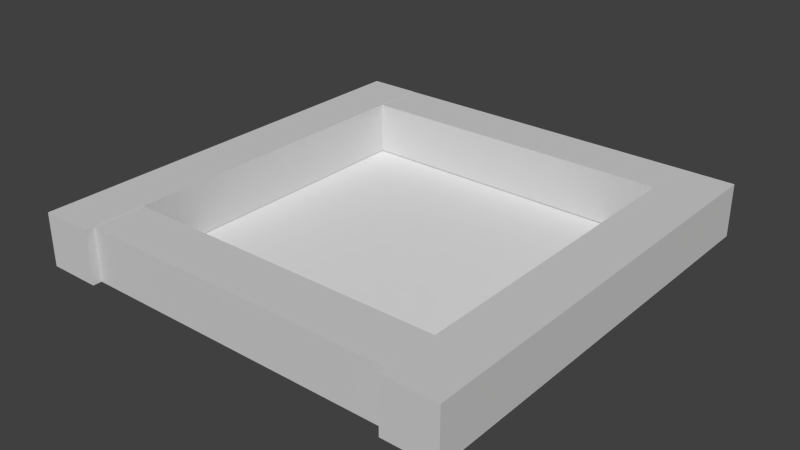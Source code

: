 # Source: GroundWalls.blend  (saved by Blender 2.76.0; exported with 4.5.12 LTS)
import bpy
from mathutils import Matrix  # noqa: F401  (used for matrix-valued properties, if any)

bpy.ops.wm.read_factory_settings(use_empty=True)
scene = bpy.context.scene
scene.name = 'Scene'

# ---- collections
col_collection_1 = bpy.data.collections.new('Collection 1'); scene.collection.children.link(col_collection_1)

# ---- materials (node trees are filled in below, after node groups)
mat_walls = bpy.data.materials.new('walls')
mat_walls.alpha_threshold = 0.0
mat_walls.use_transparent_shadow = False
mat_walls.diffuse_color = (0.64, 0.64, 0.64, 1.0)
mat_walls.specular_color = (0.5, 0.5, 0.5)
mat_walls.roughness = 0.5
mat_walls.specular_intensity = 1.0
mat_walls_none = bpy.data.materials.new('walls_NONE')
mat_walls_none.alpha_threshold = 0.0
mat_walls_none.use_transparent_shadow = False
mat_walls_none.diffuse_color = (0.64, 0.64, 0.64, 1.0)
mat_walls_none.specular_color = (0.5, 0.5, 0.5)
mat_walls_none.roughness = 0.5
mat_walls_none.specular_intensity = 1.0
mat_material_002 = bpy.data.materials.new('Material.002')
mat_material_002.alpha_threshold = 0.0
mat_material_002.use_transparent_shadow = False
mat_material_002.preview_render_type = 'FLAT'
mat_material_002.roughness = 0.5

# ---- material node trees

# ---- world
world_world = bpy.data.worlds.new('World'); scene.world = world_world
world_world.color = (0.05088, 0.05088, 0.05088)
world_world.use_sun_shadow = False
world_world.sun_shadow_jitter_overblur = 0.0
world_world.cycles.sampling_method = 'MANUAL'
world_world.cycles.sample_map_resolution = 256

# ---- meshes
me_cube_001 = bpy.data.meshes.new('Cube.001')
me_cube_001.from_pydata([(10.42, 2.717, 1.793), (10.43, 2.717, -1.62), (10.43, -0.6963, -1.62), (10.43, 2.717, -13.35), (10.43, -0.6963, -13.35), (10.42, -0.6963, 1.793), (10.42, -0.6963, 13.15), (10.42, 2.717, 13.15), (-10.38, -0.6963, -1.67), (-10.38, -0.6963, -13.4), (-10.38, 2.717, -13.4), (-10.39, -0.6963, 1.743), (-10.38, 2.717, -1.67), (-10.39, 2.717, 1.743), (-10.39, 2.717, 13.1), (-10.39, -0.6963, 13.1), (-0.9615, -0.6792, 10.53), (-12.57, -0.6792, 10.53), (-12.57, 2.7, 10.53), (2.418, -0.6792, 10.53), (-0.9615, 2.7, 10.53), (2.418, 2.7, 10.53), (13.66, 2.7, 10.53), (13.66, -0.6792, 10.53), (1.245, 2.7, -10.03), (-2.134, 2.7, -10.03), (-2.134, -0.6792, -10.03), (-13.75, 2.7, -10.03), (1.245, -0.6792, -10.03), (12.49, -0.6792, -10.03), (12.49, 2.7, -10.03), (-13.75, -0.6792, -10.03), (13.84, -0.6963, -1.619), (13.84, 2.717, 1.794), (13.84, 2.717, -1.619), (13.83, 2.717, 13.15), (13.85, -0.6963, -13.35), (13.84, -0.6963, 1.794), (13.85, 2.717, -13.35), (10.42, -0.6963, 14.5), (10.42, 2.717, 14.5), (13.83, -0.6963, 13.15), (13.83, 2.717, 14.5), (13.83, -0.6963, 14.5), (-13.8, -0.6963, 1.741), (-13.8, -0.6963, -1.672), (-13.8, 2.717, -1.672), (-13.8, 2.717, 1.741), (-13.81, 2.717, 13.1), (-13.79, 2.717, -13.4), (-13.79, -0.6963, -13.4), (-13.81, -0.6963, 13.1), (-13.81, -0.6963, 14.45), (-13.81, 2.717, 14.45), (-10.39, 2.717, 14.45), (-10.39, -0.6963, 14.45), (2.418, -0.6792, 13.91), (-0.9615, -0.6792, 13.91), (-0.9615, 2.7, 13.91), (2.418, 2.7, 13.91), (13.66, 2.7, 13.91), (-13.45, -0.6792, 10.53), (-12.57, -0.6792, 13.91), (-12.57, 2.7, 13.91), (13.66, -0.6792, 13.91), (-13.45, 2.7, 13.91), (-13.45, 2.7, 10.53), (-13.45, -0.6792, 13.91), (-2.134, -0.6792, -13.41), (1.245, 2.7, -13.41), (-2.134, 2.7, -13.41), (-13.75, -0.6792, -13.41), (-13.75, 2.7, -13.41), (1.245, -0.6792, -13.41), (13.83, -0.6792, -10.03), (13.83, 2.7, -10.03), (12.49, 2.7, -13.41), (12.49, -0.6792, -13.41), (13.83, 2.7, -13.41), (13.83, -0.6792, -13.41)], [], [(0, 1, 2), (1, 3, 4), (5, 6, 7), (8, 9, 10), (11, 8, 12), (13, 14, 15), (16, 17, 18), (19, 16, 20), (21, 22, 23), (24, 25, 26), (26, 25, 27), (28, 29, 30), (5, 0, 2), (2, 1, 4), (0, 5, 7), (12, 8, 10), (13, 11, 12), (11, 13, 15), (20, 16, 18), (21, 19, 20), (19, 21, 23), (28, 24, 26), (31, 26, 27), (24, 28, 30), (5, 2, 32), (33, 34, 1), (0, 7, 35), (34, 32, 36), (37, 32, 34), (4, 3, 38), (2, 4, 36), (34, 38, 3), (6, 39, 40), (33, 35, 41), (5, 37, 41), (42, 40, 39), (6, 41, 43), (7, 40, 42), (35, 42, 43), (44, 45, 8), (12, 46, 47), (13, 47, 48), (47, 46, 45), (49, 10, 9), (8, 45, 50), (46, 49, 50), (46, 12, 10), (51, 52, 53), (44, 51, 48), (44, 11, 15), (54, 53, 52), (51, 15, 55), (48, 53, 54), (14, 54, 55), (56, 57, 16), (20, 58, 59), (21, 59, 60), (59, 58, 57), (18, 17, 61), (57, 62, 17), (58, 63, 62), (20, 18, 63), (22, 60, 64), (56, 64, 60), (19, 23, 64), (65, 66, 61), (17, 62, 67), (18, 66, 65), (63, 65, 67), (28, 26, 68), (69, 70, 25), (69, 24, 30), (68, 71, 72), (73, 68, 70), (27, 72, 71), (26, 31, 71), (70, 72, 27), (29, 74, 75), (69, 76, 77), (73, 77, 29), (78, 75, 74), (77, 79, 74), (76, 30, 75), (76, 78, 79), (37, 5, 32), (0, 33, 1), (33, 0, 35), (38, 34, 36), (33, 37, 34), (36, 4, 38), (32, 2, 36), (1, 34, 3), (7, 6, 40), (37, 33, 41), (6, 5, 41), (43, 42, 39), (39, 6, 43), (35, 7, 42), (41, 35, 43), (11, 44, 8), (13, 12, 47), (14, 13, 48), (44, 47, 45), (50, 49, 9), (9, 8, 50), (45, 46, 50), (49, 46, 10), (48, 51, 53), (47, 44, 48), (51, 44, 15), (55, 54, 52), (52, 51, 55), (14, 48, 54), (15, 14, 55), (19, 56, 16), (21, 20, 59), (22, 21, 60), (56, 59, 57), (66, 18, 61), (16, 57, 17), (57, 58, 62), (58, 20, 63), (23, 22, 64), (59, 56, 60), (56, 19, 64), (67, 65, 61), (61, 17, 67), (63, 18, 65), (62, 63, 67), (73, 28, 68), (24, 69, 25), (76, 69, 30), (70, 68, 72), (69, 73, 70), (31, 27, 71), (68, 26, 71), (25, 70, 27), (30, 29, 75), (73, 69, 77), (28, 73, 29), (79, 78, 74), (29, 77, 74), (78, 76, 75), (77, 76, 79)])
me_cube_001.polygons.foreach_set('use_smooth', [True] * 144)
me_cube_001.polygons.foreach_set('material_index', [0, 0, 0, 0, 0, 0, 0, 0, 0, 0, 0, 0, 0, 0, 0, 0, 0, 0, 0, 0, 0, 0, 0, 0, 1, 1, 1, 1, 1, 1, 1, 1, 1, 1, 1, 1, 1, 1, 1, 1, 1, 1, 1, 1, 1, 1, 1, 1, 1, 1, 1, 1, 1, 1, 1, 1, 1, 1, 1, 1, 1, 1, 1, 1, 1, 1, 1, 1, 1, 1, 1, 1, 1, 1, 1, 1, 1, 1, 1, 1, 1, 1, 1, 1, 1, 1, 1, 1, 1, 1, 1, 1, 1, 1, 1, 1, 1, 1, 1, 1, 1, 1, 1, 1, 1, 1, 1, 1, 1, 1, 1, 1, 1, 1, 1, 1, 1, 1, 1, 1, 1, 1, 1, 1, 1, 1, 1, 1, 1, 1, 1, 1, 1, 1, 1, 1, 1, 1, 1, 1, 1, 1, 1, 1])
_k = set([(0, 1), (0, 7), (1, 3), (2, 4), (2, 5), (3, 4), (3, 38), (4, 36), (5, 6), (6, 39), (7, 40), (8, 9), (8, 11), (9, 10), (9, 50), (10, 12), (10, 49), (11, 15), (12, 13), (13, 14), (14, 54), (15, 55), (16, 17), (16, 19), (17, 61), (18, 20), (18, 66), (19, 23), (20, 21), (21, 22), (22, 23), (22, 60), (23, 64), (24, 25), (24, 30), (25, 27), (26, 28), (26, 31), (27, 31), (27, 72), (28, 29), (29, 74), (30, 75), (31, 71), (32, 36), (32, 37), (33, 34), (33, 35), (34, 38), (35, 42), (36, 38), (37, 41), (39, 40), (39, 43), (40, 42), (41, 43), (42, 43), (44, 45), (44, 51), (45, 50), (46, 47), (46, 49), (47, 48), (48, 53), (49, 50), (51, 52), (52, 53), (52, 55), (53, 54), (54, 55), (56, 57), (56, 64), (57, 62), (58, 59), (58, 63), (59, 60), (60, 64), (61, 66), (61, 67), (62, 67), (63, 65), (65, 66), (65, 67), (68, 71), (68, 73), (69, 70), (69, 76), (70, 72), (71, 72), (73, 77), (74, 75), (74, 79), (75, 78), (76, 78), (77, 79), (78, 79)])
me_cube_001.attributes.new('sharp_edge', 'BOOLEAN', 'EDGE').data.foreach_set('value', [ (min(e.vertices), max(e.vertices)) in _k for e in me_cube_001.edges])
_uv = me_cube_001.uv_layers.new(name='UVMap')
_uv.uv.foreach_set('vector', [0.4285, 0.1292, 0.5573, 0.1292, 0.5573, 0.258, 0.5573, 0.1292, 0.9999, 0.1292, 0.9999, 0.258, 0.4285, 0.258, 0.000143, 0.258, 0.000143, 0.1292, 0.5573, 0.000143, 0.9999, 0.000143, 0.9999, 0.1289, 0.4285, 0.000143, 0.5573, 0.000143, 0.5573, 0.1289, 0.4285, 0.1289, 0.000143, 0.1289, 0.000143, 0.000143, 0.4383, 0.3858, 0.000143, 0.3858, 0.000143, 0.2583, 0.5658, 0.3858, 0.4383, 0.3858, 0.4383, 0.2583, 0.5658, 0.2583, 0.9899, 0.2583, 0.9899, 0.3858, 0.5658, 0.5135, 0.4383, 0.5135, 0.4383, 0.386, 0.4383, 0.386, 0.4383, 0.5135, 0.000143, 0.5135, 0.5658, 0.386, 0.9899, 0.386, 0.9899, 0.5135, 0.4285, 0.258, 0.4285, 0.1292, 0.5573, 0.258, 0.5573, 0.258, 0.5573, 0.1292, 0.9999, 0.258, 0.4285, 0.1292, 0.4285, 0.258, 0.000143, 0.1292, 0.5573, 0.1289, 0.5573, 0.000143, 0.9999, 0.1289, 0.4285, 0.1289, 0.4285, 0.000143, 0.5573, 0.1289, 0.4285, 0.000143, 0.4285, 0.1289, 0.000143, 0.000143, 0.4383, 0.2583, 0.4383, 0.3858, 0.000143, 0.2583, 0.5658, 0.2583, 0.5658, 0.3858, 0.4383, 0.2583, 0.5658, 0.3858, 0.5658, 0.2583, 0.9899, 0.3858, 0.5658, 0.386, 0.5658, 0.5135, 0.4383, 0.386, 0.000143, 0.386, 0.4383, 0.386, 0.000143, 0.5135, 0.5658, 0.5135, 0.5658, 0.386, 0.9899, 0.5135, 0.0, 0.0, 0.0, 0.0, 0.0, 0.0, 0.0, 0.0, 0.0, 0.0, 0.0, 0.0, 0.0, 0.0, 0.0, 0.0, 0.0, 0.0, 0.0, 0.0, 0.0, 0.0, 0.0, 0.0, 0.0, 0.0, 0.0, 0.0, 0.0, 0.0, 0.0, 0.0, 0.0, 0.0, 0.0, 0.0, 0.0, 0.0, 0.0, 0.0, 0.0, 0.0, 0.0, 0.0, 0.0, 0.0, 0.0, 0.0, 0.0, 0.0, 0.0, 0.0, 0.0, 0.0, 0.0, 0.0, 0.0, 0.0, 0.0, 0.0, 0.0, 0.0, 0.0, 0.0, 0.0, 0.0, 0.0, 0.0, 0.0, 0.0, 0.0, 0.0, 0.0, 0.0, 0.0, 0.0, 0.0, 0.0, 0.0, 0.0, 0.0, 0.0, 0.0, 0.0, 0.0, 0.0, 0.0, 0.0, 0.0, 0.0, 0.0, 0.0, 0.0, 0.0, 0.0, 0.0, 0.0, 0.0, 0.0, 0.0, 0.0, 0.0, 0.0, 0.0, 0.0, 0.0, 0.0, 0.0, 0.0, 0.0, 0.0, 0.0, 0.0, 0.0, 0.0, 0.0, 0.0, 0.0, 0.0, 0.0, 0.0, 0.0, 0.0, 0.0, 0.0, 0.0, 0.0, 0.0, 0.0, 0.0, 0.0, 0.0, 0.0, 0.0, 0.0, 0.0, 0.0, 0.0, 0.0, 0.0, 0.0, 0.0, 0.0, 0.0, 0.0, 0.0, 0.0, 0.0, 0.0, 0.0, 0.0, 0.0, 0.0, 0.0, 0.0, 0.0, 0.0, 0.0, 0.0, 0.0, 0.0, 0.0, 0.0, 0.0, 0.0, 0.0, 0.0, 0.0, 0.0, 0.0, 0.0, 0.0, 0.0, 0.0, 0.0, 0.0, 0.0, 0.0, 0.0, 0.0, 0.0, 0.0, 0.0, 0.0, 0.0, 0.0, 0.0, 0.0, 0.0, 0.0, 0.0, 0.0, 0.0, 0.0, 0.0, 0.0, 0.0, 0.0, 0.0, 0.0, 0.0, 0.0, 0.0, 0.0, 0.0, 0.0, 0.0, 0.0, 0.0, 0.0, 0.0, 0.0, 0.0, 0.0, 0.0, 0.0, 0.0, 0.0, 0.0, 0.0, 0.0, 0.0, 0.0, 0.0, 0.0, 0.0, 0.0, 0.0, 0.0, 0.0, 0.0, 0.0, 0.0, 0.0, 0.0, 0.0, 0.0, 0.0, 0.0, 0.0, 0.0, 0.0, 0.0, 0.0, 0.0, 0.0, 0.0, 0.0, 0.0, 0.0, 0.0, 0.0, 0.0, 0.0, 0.0, 0.0, 0.0, 0.0, 0.0, 0.0, 0.0, 0.0, 0.0, 0.0, 0.0, 0.0, 0.0, 0.0, 0.0, 0.0, 0.0, 0.0, 0.0, 0.0, 0.0, 0.0, 0.0, 0.0, 0.0, 0.0, 0.0, 0.0, 0.0, 0.0, 0.0, 0.0, 0.0, 0.0, 0.0, 0.0, 0.0, 0.0, 0.0, 0.0, 0.0, 0.0, 0.0, 0.0, 0.0, 0.0, 0.0, 0.0, 0.0, 0.0, 0.0, 0.0, 0.0, 0.0, 0.0, 0.0, 0.0, 0.0, 0.0, 0.0, 0.0, 0.0, 0.0, 0.0, 0.0, 0.0, 0.0, 0.0, 0.0, 0.0, 0.0, 0.0, 0.0, 0.0, 0.0, 0.0, 0.0, 0.0, 0.0, 0.0, 0.0, 0.0, 0.0, 0.0, 0.0, 0.0, 0.0, 0.0, 0.0, 0.0, 0.0, 0.0, 0.0, 0.0, 0.0, 0.0, 0.0, 0.0, 0.0, 0.0, 0.0, 0.0, 0.0, 0.0, 0.0, 0.0, 0.0, 0.0, 0.0, 0.0, 0.0, 0.0, 0.0, 0.0, 0.0, 0.0, 0.0, 0.0, 0.0, 0.0, 0.0, 0.0, 0.0, 0.0, 0.0, 0.0, 0.0, 0.0, 0.0, 0.0, 0.0, 0.0, 0.0, 0.0, 0.0, 0.0, 0.0, 0.0, 0.0, 0.0, 0.0, 0.0, 0.0, 0.0, 0.0, 0.0, 0.0, 0.0, 0.0, 0.0, 0.0, 0.0, 0.0, 0.0, 0.0, 0.0, 0.0, 0.0, 0.0, 0.0, 0.0, 0.0, 0.0, 0.0, 0.0, 0.0, 0.0, 0.0, 0.0, 0.0, 0.0, 0.0, 0.0, 0.0, 0.0, 0.0, 0.0, 0.0, 0.0, 0.0, 0.0, 0.0, 0.0, 0.0, 0.0, 0.0, 0.0, 0.0, 0.0, 0.0, 0.0, 0.0, 0.0, 0.0, 0.0, 0.0, 0.0, 0.0, 0.0, 0.0, 0.0, 0.0, 0.0, 0.0, 0.0, 0.0, 0.0, 0.0, 0.0, 0.0, 0.0, 0.0, 0.0, 0.0, 0.0, 0.0, 0.0, 0.0, 0.0, 0.0, 0.0, 0.0, 0.0, 0.0, 0.0, 0.0, 0.0, 0.0, 0.0, 0.0, 0.0, 0.0, 0.0, 0.0, 0.0, 0.0, 0.0, 0.0, 0.0, 0.0, 0.0, 0.0, 0.0, 0.0, 0.0, 0.0, 0.0, 0.0, 0.0, 0.0, 0.0, 0.0, 0.0, 0.0, 0.0, 0.0, 0.0, 0.0, 0.0, 0.0, 0.0, 0.0, 0.0, 0.0, 0.0, 0.0, 0.0, 0.0, 0.0, 0.0, 0.0, 0.0, 0.0, 0.0, 0.0, 0.0, 0.0, 0.0, 0.0, 0.0, 0.0, 0.0, 0.0, 0.0, 0.0, 0.0, 0.0, 0.0, 0.0, 0.0, 0.0, 0.0, 0.0, 0.0, 0.0, 0.0, 0.0, 0.0, 0.0, 0.0, 0.0, 0.0, 0.0, 0.0, 0.0, 0.0, 0.0, 0.0, 0.0, 0.0, 0.0, 0.0, 0.0, 0.0, 0.0, 0.0, 0.0, 0.0, 0.0, 0.0, 0.0, 0.0, 0.0, 0.0, 0.0, 0.0, 0.0, 0.0, 0.0, 0.0, 0.0, 0.0, 0.0, 0.0, 0.0, 0.0, 0.0, 0.0, 0.0, 0.0, 0.0, 0.0, 0.0, 0.0, 0.0, 0.0, 0.0, 0.0, 0.0, 0.0, 0.0, 0.0, 0.0, 0.0, 0.0, 0.0, 0.0, 0.0, 0.0, 0.0, 0.0, 0.0, 0.0, 0.0, 0.0, 0.0, 0.0, 0.0, 0.0, 0.0, 0.0, 0.0, 0.0, 0.0, 0.0, 0.0, 0.0, 0.0, 0.0, 0.0, 0.0, 0.0, 0.0, 0.0, 0.0, 0.0, 0.0, 0.0, 0.0, 0.0, 0.0, 0.0, 0.0, 0.0, 0.0, 0.0, 0.0, 0.0, 0.0, 0.0, 0.0, 0.0, 0.0, 0.0, 0.0, 0.0, 0.0, 0.0, 0.0, 0.0, 0.0, 0.0, 0.0, 0.0, 0.0, 0.0, 0.0, 0.0, 0.0, 0.0, 0.0, 0.0, 0.0, 0.0, 0.0, 0.0, 0.0, 0.0, 0.0, 0.0, 0.0, 0.0, 0.0, 0.0, 0.0, 0.0, 0.0, 0.0, 0.0, 0.0, 0.0, 0.0, 0.0, 0.0, 0.0, 0.0, 0.0, 0.0, 0.0, 0.0, 0.0, 0.0, 0.0, 0.0, 0.0, 0.0, 0.0, 0.0, 0.0, 0.0, 0.0, 0.0, 0.0, 0.0, 0.0, 0.0])
me_cube_001.materials.append(mat_walls)
me_cube_001.materials.append(mat_walls_none)
me_cube_001.use_remesh_preserve_volume = False
me_cube_001.use_remesh_preserve_attributes = False
me_cube_001.use_mirror_vertex_groups = False
me_cube_001.update()
me_cube_001.normals_split_custom_set([tuple(v) for v in zip(*[iter([-1.0, -8.821e-08, -0.0004916, -1.0, 1.36e-07, -0.0004918, -1.0, 2.929e-07, -0.0004916, -1.0, 1.36e-07, -0.0004918, -1.0, 0.0, -0.0004915, -1.0, 1.374e-07, -0.0004915, -1.0, -2.553e-08, -0.0004915, -1.0, -4.509e-07, -0.0004917, -1.0, -1.118e-07, -0.000492, 1.0, 6.869e-08, 0.0004914, 1.0, 7.622e-07, 0.0004917, 1.0, 6.248e-07, 0.0004917, 1.0, 3.313e-08, 0.0004915, 1.0, 6.869e-08, 0.0004914, 1.0, -1.637e-07, 0.0004914, 1.0, -1.049e-07, 0.0004915, 1.0, 4.916e-07, 0.0004918, 1.0, 3.092e-07, 0.0004921, 1.769e-07, 8.355e-15, -1.0, 1.387e-06, 3.539e-13, -1.0, 3.228e-07, 8.761e-14, -1.0, 2.008e-07, 2.117e-07, -1.0, 1.769e-07, 8.355e-15, -1.0, 1.944e-07, 7.056e-08, -1.0, 1.822e-07, 2.56e-07, -1.0, 2.009e-07, -9.577e-14, -1.0, 2.382e-07, 5.246e-08, -1.0, -2.675e-07, -4.233e-07, 1.0, -4.935e-07, 0.0, 1.0, -3.328e-07, -1.411e-07, 1.0, -3.328e-07, -1.411e-07, 1.0, -4.935e-07, 0.0, 1.0, -3.762e-07, 0.0, 1.0, -1.004e-07, -5.12e-07, 1.0, -1.004e-07, -4.789e-14, 1.0, -1.004e-07, -5.246e-08, 1.0, -1.0, -2.553e-08, -0.0004915, -1.0, -8.821e-08, -0.0004916, -1.0, 2.929e-07, -0.0004916, -1.0, 2.929e-07, -0.0004916, -1.0, 1.36e-07, -0.0004918, -1.0, 1.374e-07, -0.0004915, -1.0, -8.821e-08, -0.0004916, -1.0, -2.553e-08, -0.0004915, -1.0, -1.118e-07, -0.000492, 1.0, -1.637e-07, 0.0004914, 1.0, 6.869e-08, 0.0004914, 1.0, 6.248e-07, 0.0004917, 1.0, -1.049e-07, 0.0004915, 1.0, 3.313e-08, 0.0004915, 1.0, -1.637e-07, 0.0004914, 1.0, 3.313e-08, 0.0004915, 1.0, -1.049e-07, 0.0004915, 1.0, 3.092e-07, 0.0004921, 1.944e-07, 7.056e-08, -1.0, 1.769e-07, 8.355e-15, -1.0, 3.228e-07, 8.761e-14, -1.0, 1.822e-07, 2.56e-07, -1.0, 2.008e-07, 2.117e-07, -1.0, 1.944e-07, 7.056e-08, -1.0, 2.008e-07, 2.117e-07, -1.0, 1.822e-07, 2.56e-07, -1.0, 2.382e-07, 5.246e-08, -1.0, -1.004e-07, -5.12e-07, 1.0, -2.675e-07, -4.233e-07, 1.0, -3.328e-07, -1.411e-07, 1.0, -3.888e-07, 0.0, 1.0, -3.328e-07, -1.411e-07, 1.0, -3.762e-07, 0.0, 1.0, -2.675e-07, -4.233e-07, 1.0, -1.004e-07, -5.12e-07, 1.0, -1.004e-07, -5.246e-08, 1.0, -2.192e-11, -1.0, 4.377e-08, -1.998e-11, -1.0, 4.549e-08, -1.998e-11, -1.0, 4.764e-08, 0.0, 1.0, 0.0, 4.5e-11, 1.0, -7.575e-08, 4.502e-11, 1.0, -7.145e-08, 0.0, 1.0, 0.0, 0.0, 1.0, 0.0, 0.0, 1.0, 0.0, 1.0, 2.324e-07, 0.0004916, 1.0, 0.0, 0.0004915, 1.0, 6.248e-07, 0.0004915, 1.0, 1.637e-07, 0.0004916, 1.0, 0.0, 0.0004915, 1.0, 2.324e-07, 0.0004916, 0.0004915, -2.793e-07, -1.0, 0.0004911, 0.0, -1.0, 0.0004915, -2.793e-07, -1.0, -1.998e-11, -1.0, 4.549e-08, -3.998e-11, -1.0, 7.145e-08, -3.997e-11, -1.0, 7.575e-08, 4.5e-11, 1.0, -7.575e-08, 8.986e-11, 1.0, -1.905e-07, 8.989e-11, 1.0, -1.82e-07, -1.0, -4.509e-07, -0.0004917, -1.0, -8.256e-07, -0.0004918, -1.0, -1.984e-07, -0.0004923, 1.0, 4.639e-07, 0.0004917, 1.0, 7.341e-07, 0.0004917, 1.0, 5.976e-07, 0.0004917, -2.192e-11, -1.0, 4.377e-08, -2.192e-11, -1.0, 4.394e-08, -2.193e-11, -1.0, 3.92e-08, -0.0004908, -1.599e-10, 1.0, -0.0004911, 0.0, 1.0, -0.0004908, -1.599e-10, 1.0, -2.193e-11, -1.0, 4.209e-08, -2.193e-11, -1.0, 3.92e-08, 0.0, -1.0, -6.115e-09, 0.0, 1.0, 0.0, 0.0, 1.0, 0.0, 0.0, 1.0, 0.0, 1.0, 7.341e-07, 0.0004917, 1.0, 0.0, 0.0004918, 1.0, 0.0, 0.0004918, -2.192e-11, -1.0, 4.377e-08, -1.998e-11, -1.0, 2.121e-08, -1.997e-11, -1.0, 4.167e-08, 4.497e-11, 1.0, -6.316e-08, 4.497e-11, 1.0, -6.275e-08, 0.0, 1.0, -6.726e-09, 0.0, 1.0, -8.142e-09, 0.0, 1.0, -6.726e-09, 0.0, 1.0, 1.713e-08, -1.0, 2.841e-07, -0.0004916, -1.0, 8.92e-08, -0.0004916, -1.0, -1.096e-07, -0.0004916, 0.0004915, -2.791e-07, -1.0, 0.0004918, 3.197e-10, -1.0, 0.0004915, -2.791e-07, -1.0, -1.997e-11, -1.0, 4.167e-08, -1.998e-11, -1.0, 2.121e-08, -3.994e-11, -1.0, 8.336e-08, -1.0, 8.92e-08, -0.0004916, -1.0, -2.103e-07, -0.0004917, -1.0, -1.724e-07, -0.0004917, 4.497e-11, 1.0, -6.275e-08, 4.497e-11, 1.0, -6.316e-08, 8.995e-11, 1.0, -2.212e-07, -1.0, -4.389e-07, -0.0004917, -1.0, 0.0, -0.0004918, -1.0, -6.272e-07, -0.0004918, -1.0, -7.006e-08, -0.0004916, -1.0, -4.389e-07, -0.0004917, -1.0, -6.162e-07, -0.0004917, -2.192e-11, -1.0, 4.377e-08, -2.192e-11, -1.0, 6.44e-08, -2.193e-11, -1.0, 5.028e-08, -0.0004911, -1.599e-10, 1.0, -0.0004911, 0.0, 1.0, -0.0004911, -1.599e-10, 1.0, -2.193e-11, -1.0, 4.476e-08, -2.193e-11, -1.0, 5.028e-08, 0.0, -1.0, 1.073e-08, 0.0, 1.0, 1.713e-08, 0.0, 1.0, 0.0, 0.0, 1.0, 0.0, 1.0, 4.916e-07, 0.0004918, 1.0, 4.128e-07, 0.0004918, 1.0, 9.922e-08, 0.0004923, 0.0, -1.0, -1.162e-08, 8.725e-08, -1.0, -2.246e-08, 8.725e-08, -1.0, -1.162e-08, -9.238e-08, 1.0, 3.066e-09, -9.239e-08, 1.0, 0.0, 0.0, 1.0, 0.0, 0.0, 1.0, 0.0, 0.0, 1.0, 0.0, 0.0, 1.0, 0.0, -2.008e-07, -1.411e-07, 1.0, -1.594e-07, 2.568e-07, 1.0, -1.944e-07, 1.411e-07, 1.0, 3.228e-07, 8.761e-14, -1.0, 1.387e-06, 3.539e-13, -1.0, 2.163e-06, 5.158e-13, -1.0, 8.725e-08, -1.0, -2.246e-08, 8.725e-08, -1.0, 4.356e-09, 8.725e-08, -1.0, 3.57e-09, -1.594e-07, 2.568e-07, 1.0, -2.081e-07, -5.39e-13, 1.0, -1.325e-06, 2.543e-08, 1.0, -9.238e-08, 1.0, 3.066e-09, -9.239e-08, 1.0, -1.007e-08, -9.238e-08, 1.0, 1.394e-08, 1.0, -1.955e-07, 2.822e-07, 1.0, -3.911e-07, 5.644e-07, 1.0, -1.955e-07, 2.822e-07, -2.008e-07, -2.822e-07, 1.0, -4.017e-07, -2.822e-07, 1.0, -4.017e-07, -2.822e-07, 1.0, 0.0, -1.0, 0.0, 0.0, -1.0, 0.0, 0.0, -1.0, 0.0, -1.0, 0.0, -4.233e-07, -1.0, 0.0, -5.644e-07, -1.0, 0.0, -4.233e-07, 8.725e-08, -1.0, 3.57e-09, 8.725e-08, -1.0, 4.356e-09, 0.0, -1.0, 0.0, -9.239e-08, 1.0, -1.007e-08, 0.0, 1.0, -6.459e-08, 0.0, 1.0, -1.042e-08, -2.081e-07, -5.39e-13, 1.0, 0.0, -1.23e-12, 1.0, -2.163e-06, -1.984e-13, 1.0, 0.0, -1.0, -2.956e-09, 8.725e-08, -1.0, -4.341e-09, 8.725e-08, -1.0, -2.956e-09, 0.0, 1.0, -1.253e-08, -9.238e-08, 1.0, -2.506e-08, -9.238e-08, 1.0, -1.253e-08, 0.0, 1.0, -1.253e-08, 0.0, 1.0, 0.0, 0.0, 1.0, 5.265e-08, 2.566e-07, 1.671e-14, -1.0, 1.944e-07, 1.854e-13, -1.0, 2.645e-07, 1.52e-13, -1.0, 2.008e-07, 4.233e-07, -1.0, 2.566e-07, 1.671e-14, -1.0, 2.916e-07, 1.411e-07, -1.0, -1.0, -3.341e-07, -2.822e-07, -1.0, -6.682e-07, 0.0, -1.0, -3.341e-07, -2.822e-07, 8.725e-08, -1.0, -4.341e-09, 1.745e-07, -1.0, 1.742e-08, 1.745e-07, -1.0, 1.428e-08, -9.238e-08, 1.0, -2.506e-08, -1.848e-07, 1.0, 0.0, -1.848e-07, 1.0, 0.0, -1.004e-07, -4.789e-14, 1.0, 0.0, 0.0, 1.0, 0.0, 0.0, 1.0, 1.822e-07, 5.12e-07, -1.0, 1.004e-07, -2.394e-14, -1.0, 1.191e-07, 5.246e-08, -1.0, 0.0, -1.0, 0.0, 0.0, -1.0, 0.0, 0.0, -1.0, 0.0, 1.0, 0.0, 0.0, 1.0, 0.0, 0.0, 1.0, 0.0, 0.0, 0.0, -1.0, 0.0, 0.0, -1.0, 0.0, 0.0, -1.0, 0.0, 0.0, 1.0, 1.265e-08, 0.0, 1.0, 5.265e-08, 0.0, 1.0, 7.999e-08, 1.004e-07, -2.394e-14, -1.0, 0.0, 0.0, -1.0, 0.0, 0.0, -1.0, -2.192e-11, -1.0, 4.394e-08, -2.192e-11, -1.0, 4.377e-08, -1.998e-11, -1.0, 4.764e-08, 0.0, 1.0, 0.0, 0.0, 1.0, 0.0, 4.502e-11, 1.0, -7.145e-08, 0.0, 1.0, 0.0, 0.0, 1.0, 0.0, 0.0, 1.0, 0.0, 1.0, 7.622e-07, 0.0004915, 1.0, 2.324e-07, 0.0004916, 1.0, 6.248e-07, 0.0004915, 1.0, 4.639e-07, 0.0004917, 1.0, 1.637e-07, 0.0004916, 1.0, 2.324e-07, 0.0004916, 0.0004918, -5.586e-07, -1.0, 0.0004915, -2.793e-07, -1.0, 0.0004915, -2.793e-07, -1.0, -1.998e-11, -1.0, 4.764e-08, -1.998e-11, -1.0, 4.549e-08, -3.997e-11, -1.0, 7.575e-08, 4.502e-11, 1.0, -7.145e-08, 4.5e-11, 1.0, -7.575e-08, 8.989e-11, 1.0, -1.82e-07, -1.0, -1.118e-07, -0.000492, -1.0, -4.509e-07, -0.0004917, -1.0, -1.984e-07, -0.0004923, 1.0, 1.637e-07, 0.0004916, 1.0, 4.639e-07, 0.0004917, 1.0, 5.976e-07, 0.0004917, -2.193e-11, -1.0, 4.209e-08, -2.192e-11, -1.0, 4.377e-08, -2.193e-11, -1.0, 3.92e-08, -0.0004905, -3.197e-10, 1.0, -0.0004908, -1.599e-10, 1.0, -0.0004908, -1.599e-10, 1.0, 0.0, -1.0, 0.0, -2.193e-11, -1.0, 4.209e-08, 0.0, -1.0, -6.115e-09, 0.0, 1.0, 0.0, 0.0, 1.0, 0.0, 0.0, 1.0, 0.0, 1.0, 5.976e-07, 0.0004917, 1.0, 7.341e-07, 0.0004917, 1.0, 0.0, 0.0004918, -2.192e-11, -1.0, 6.44e-08, -2.192e-11, -1.0, 4.377e-08, -1.997e-11, -1.0, 4.167e-08, 0.0, 1.0, -8.142e-09, 4.497e-11, 1.0, -6.316e-08, 0.0, 1.0, -6.726e-09, 0.0, 1.0, 2.461e-08, 0.0, 1.0, -8.142e-09, 0.0, 1.0, 1.713e-08, -1.0, -7.006e-08, -0.0004916, -1.0, 2.841e-07, -0.0004916, -1.0, -1.096e-07, -0.0004916, 0.0004911, -5.586e-07, -1.0, 0.0004915, -2.791e-07, -1.0, 0.0004915, -2.791e-07, -1.0, -3.993e-11, -1.0, 8.336e-08, -1.997e-11, -1.0, 4.167e-08, -3.994e-11, -1.0, 8.336e-08, -1.0, -1.096e-07, -0.0004916, -1.0, 8.92e-08, -0.0004916, -1.0, -1.724e-07, -0.0004917, 8.995e-11, 1.0, -2.382e-07, 4.497e-11, 1.0, -6.275e-08, 8.995e-11, 1.0, -2.212e-07, -1.0, -6.162e-07, -0.0004917, -1.0, -4.389e-07, -0.0004917, -1.0, -6.272e-07, -0.0004918, -1.0, 2.841e-07, -0.0004916, -1.0, -7.006e-08, -0.0004916, -1.0, -6.162e-07, -0.0004917, -2.193e-11, -1.0, 4.476e-08, -2.192e-11, -1.0, 4.377e-08, -2.193e-11, -1.0, 5.028e-08, -0.0004911, -3.197e-10, 1.0, -0.0004911, -1.599e-10, 1.0, -0.0004911, -1.599e-10, 1.0, 0.0, -1.0, 0.0, -2.193e-11, -1.0, 4.476e-08, 0.0, -1.0, 1.073e-08, 0.0, 1.0, 2.461e-08, 0.0, 1.0, 1.713e-08, 0.0, 1.0, 0.0, 1.0, 3.092e-07, 0.0004921, 1.0, 4.916e-07, 0.0004918, 1.0, 9.922e-08, 0.0004923, 0.0, -1.0, 0.0, 0.0, -1.0, -1.162e-08, 8.725e-08, -1.0, -1.162e-08, 0.0, 1.0, 0.0, -9.238e-08, 1.0, 3.066e-09, 0.0, 1.0, 0.0, 0.0, 1.0, 0.0, 0.0, 1.0, 0.0, 0.0, 1.0, 0.0, -2.008e-07, -2.822e-07, 1.0, -2.008e-07, -1.411e-07, 1.0, -1.944e-07, 1.411e-07, 1.0, 0.0, 0.0, -1.0, 3.228e-07, 8.761e-14, -1.0, 2.163e-06, 5.158e-13, -1.0, 8.725e-08, -1.0, -1.162e-08, 8.725e-08, -1.0, -2.246e-08, 8.725e-08, -1.0, 3.57e-09, -1.944e-07, 1.411e-07, 1.0, -1.594e-07, 2.568e-07, 1.0, -1.325e-06, 2.543e-08, 1.0, -9.239e-08, 1.0, 0.0, -9.238e-08, 1.0, 3.066e-09, -9.238e-08, 1.0, 1.394e-08, 1.0, 0.0, 0.0, 1.0, -1.955e-07, 2.822e-07, 1.0, -1.955e-07, 2.822e-07, -2.008e-07, -1.411e-07, 1.0, -2.008e-07, -2.822e-07, 1.0, -4.017e-07, -2.822e-07, 1.0, 0.0, -1.0, -1.162e-08, 0.0, -1.0, 0.0, 0.0, -1.0, 0.0, -1.0, 0.0, -2.822e-07, -1.0, 0.0, -4.233e-07, -1.0, 0.0, -4.233e-07, 0.0, -1.0, 0.0, 8.725e-08, -1.0, 3.57e-09, 0.0, -1.0, 0.0, -9.238e-08, 1.0, 1.394e-08, -9.239e-08, 1.0, -1.007e-08, 0.0, 1.0, -1.042e-08, -1.325e-06, 2.543e-08, 1.0, -2.081e-07, -5.39e-13, 1.0, -2.163e-06, -1.984e-13, 1.0, 0.0, -1.0, 0.0, 0.0, -1.0, -2.956e-09, 8.725e-08, -1.0, -2.956e-09, 0.0, 1.0, 0.0, 0.0, 1.0, -1.253e-08, -9.238e-08, 1.0, -1.253e-08, 0.0, 1.0, 1.265e-08, 0.0, 1.0, -1.253e-08, 0.0, 1.0, 5.265e-08, 2.916e-07, 1.411e-07, -1.0, 2.566e-07, 1.671e-14, -1.0, 2.645e-07, 1.52e-13, -1.0, 1.822e-07, 5.12e-07, -1.0, 2.008e-07, 4.233e-07, -1.0, 2.916e-07, 1.411e-07, -1.0, -1.0, 0.0, -5.644e-07, -1.0, -3.341e-07, -2.822e-07, -1.0, -3.341e-07, -2.822e-07, 8.725e-08, -1.0, -2.956e-09, 8.725e-08, -1.0, -4.341e-09, 1.745e-07, -1.0, 1.428e-08, -9.238e-08, 1.0, -1.253e-08, -9.238e-08, 1.0, -2.506e-08, -1.848e-07, 1.0, 0.0, -1.004e-07, -5.246e-08, 1.0, -1.004e-07, -4.789e-14, 1.0, 0.0, 0.0, 1.0, 2.008e-07, 4.233e-07, -1.0, 1.822e-07, 5.12e-07, -1.0, 1.191e-07, 5.246e-08, -1.0, 0.0, -1.0, -2.956e-09, 0.0, -1.0, 0.0, 0.0, -1.0, 0.0, 1.0, 0.0, 0.0, 1.0, 0.0, 0.0, 1.0, 0.0, 0.0, 0.0, -1.0, 0.0, 0.0, -1.0, 0.0, 0.0, -1.0, 0.0, 0.0, 1.0, 0.0, 0.0, 1.0, 1.265e-08, 0.0, 1.0, 7.999e-08, 1.191e-07, 5.246e-08, -1.0, 1.004e-07, -2.394e-14, -1.0, 0.0, 0.0, -1.0])] * 3)])
me_plane_003 = bpy.data.meshes.new('Plane.003')
me_plane_003.from_pydata([(-1.509, -1.509, 0.0), (1.509, -1.509, 0.0), (-1.509, 1.509, 0.0), (1.509, 1.509, 0.0)], [], [(0, 1, 3, 2)])
_uv = me_plane_003.uv_layers.new(name='UVMap')
_uv.uv.foreach_set('vector', [0.0001, 9.998e-05, 0.9999, 9.998e-05, 0.9999, 0.9999, 9.998e-05, 0.9999])
me_plane_003.materials.append(mat_material_002)
me_plane_003.use_remesh_preserve_volume = False
me_plane_003.use_remesh_preserve_attributes = False
me_plane_003.use_mirror_vertex_groups = False
me_plane_003.update()

# ---- objects
ob_cube_001 = bpy.data.objects.new('Cube.001', me_cube_001)
ob_plane = bpy.data.objects.new('Plane', me_plane_003)

# ---- transforms, parenting, visibility, modifiers, constraints
ob_cube_001.location = (0.0, 0.0, 0.733)
ob_cube_001.rotation_euler = (1.571, -0.0, 0.0)
ob_cube_001.lineart.crease_threshold = 0.0
ob_plane.location = (0.0, 0.0, 0.0)
ob_plane.scale = (8.0, 8.0, 1.0)
ob_plane.lineart.crease_threshold = 0.0

# ---- collection membership
col_collection_1.objects.link(ob_cube_001)
col_collection_1.objects.link(ob_plane)

# ---- scene / render settings (as saved in the file)
scene.frame_start = 1; scene.frame_end = 250; scene.frame_set(1)
scene.render.engine = 'BLENDER_EEVEE_NEXT'
scene.render.resolution_percentage = 50
scene.render.dither_intensity = 0.0
scene.cycles.use_denoising = False
scene.cycles.samples = 10
scene.cycles.sampling_pattern = 'TABULATED_SOBOL'
scene.cycles.light_sampling_threshold = 0.0
scene.cycles.use_adaptive_sampling = False
scene.cycles.use_light_tree = False
scene.cycles.blur_glossy = 0.0
scene.cycles.pixel_filter_type = 'GAUSSIAN'
scene.cycles.sample_clamp_indirect = 0.0
scene.view_settings.view_transform = 'Standard'
bpy.context.view_layer.update()

# ---- added for rendering (the .blend has no active camera and no usable light): camera, sun
cam_auto = bpy.data.cameras.new('AutoCamera')
cam_auto.lens = 50.0
cam_auto.sensor_width = 36.0
cam_auto.clip_end = 1000.0
ob_auto_camera = bpy.data.objects.new('AutoCamera', cam_auto)
scene.collection.objects.link(ob_auto_camera)
ob_auto_camera.location = (36.5085, -44.3356, 30.9163)
ob_auto_camera.rotation_euler = (1.09748, -7.21219e-08, 0.694738)
scene.camera = ob_auto_camera
light_auto_sun = bpy.data.lights.new('AutoSun', 'SUN')
light_auto_sun.energy = 3.0
light_auto_sun.angle = 0.0523599
ob_auto_sun = bpy.data.objects.new('AutoSun', light_auto_sun)
scene.collection.objects.link(ob_auto_sun)
ob_auto_sun.rotation_euler = (0.872665, 0.174533, 0.523599)
bpy.context.view_layer.update()
